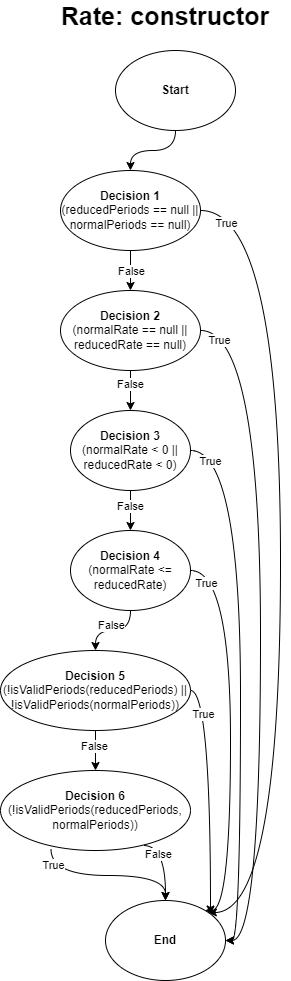

The diagram above was exported from draw.io. Its source (the exported page's mxGraphModel, read from the mxfile embedded in the PNG):
<mxGraphModel dx="2625" dy="1573" grid="1" gridSize="10" guides="1" tooltips="1" connect="1" arrows="1" fold="1" page="1" pageScale="1" pageWidth="850" pageHeight="1100" math="0" shadow="0">
  <root>
    <mxCell id="0" />
    <mxCell id="1" parent="0" />
    <mxCell id="1VLJzk10NSOusk_o35or-1" value="Rate: constructor" style="text;html=1;strokeColor=none;fillColor=none;align=center;verticalAlign=middle;whiteSpace=wrap;rounded=0;fontSize=25;fontStyle=1" vertex="1" parent="1">
      <mxGeometry x="70" y="50" width="250" height="30" as="geometry" />
    </mxCell>
    <mxCell id="ZeTgGeQSSzEG1QSBDHpS-7" style="edgeStyle=orthogonalEdgeStyle;rounded=0;orthogonalLoop=1;jettySize=auto;html=1;curved=1;" edge="1" parent="1" source="Q6TAytKmU47UmTYcHgOf-1" target="ZeTgGeQSSzEG1QSBDHpS-1">
      <mxGeometry relative="1" as="geometry" />
    </mxCell>
    <mxCell id="Q6TAytKmU47UmTYcHgOf-1" value="Start" style="ellipse;whiteSpace=wrap;html=1;fontStyle=1" vertex="1" parent="1">
      <mxGeometry x="145" y="100" width="120" height="80" as="geometry" />
    </mxCell>
    <mxCell id="Q6TAytKmU47UmTYcHgOf-2" value="End" style="ellipse;whiteSpace=wrap;html=1;fontStyle=1" vertex="1" parent="1">
      <mxGeometry x="135" y="950" width="120" height="80" as="geometry" />
    </mxCell>
    <mxCell id="ZeTgGeQSSzEG1QSBDHpS-8" style="edgeStyle=orthogonalEdgeStyle;rounded=0;orthogonalLoop=1;jettySize=auto;html=1;" edge="1" parent="1" source="ZeTgGeQSSzEG1QSBDHpS-1" target="ZeTgGeQSSzEG1QSBDHpS-2">
      <mxGeometry relative="1" as="geometry" />
    </mxCell>
    <mxCell id="VtqGXiDnVc68d_yJNUOe-2" value="False" style="edgeLabel;html=1;align=center;verticalAlign=middle;resizable=0;points=[];" vertex="1" connectable="0" parent="ZeTgGeQSSzEG1QSBDHpS-8">
      <mxGeometry x="-0.0471" y="-2" relative="1" as="geometry">
        <mxPoint x="2" as="offset" />
      </mxGeometry>
    </mxCell>
    <mxCell id="VtqGXiDnVc68d_yJNUOe-3" style="edgeStyle=orthogonalEdgeStyle;rounded=0;orthogonalLoop=1;jettySize=auto;html=1;curved=1;" edge="1" parent="1" source="ZeTgGeQSSzEG1QSBDHpS-1" target="Q6TAytKmU47UmTYcHgOf-2">
      <mxGeometry relative="1" as="geometry">
        <mxPoint x="249.9999846938756" y="260.02857142857135" as="sourcePoint" />
        <mxPoint x="263.4" y="962.24" as="targetPoint" />
        <Array as="points">
          <mxPoint x="310" y="260" />
          <mxPoint x="310" y="962" />
        </Array>
      </mxGeometry>
    </mxCell>
    <mxCell id="VtqGXiDnVc68d_yJNUOe-4" value="True" style="edgeLabel;html=1;align=center;verticalAlign=middle;resizable=0;points=[];" vertex="1" connectable="0" parent="VtqGXiDnVc68d_yJNUOe-3">
      <mxGeometry x="-0.8584" y="-12" relative="1" as="geometry">
        <mxPoint x="-35" as="offset" />
      </mxGeometry>
    </mxCell>
    <mxCell id="ZeTgGeQSSzEG1QSBDHpS-1" value="&lt;b&gt;Decision 1&lt;/b&gt;&lt;br&gt;(reducedPeriods == null || normalPeriods == null)" style="ellipse;whiteSpace=wrap;html=1;" vertex="1" parent="1">
      <mxGeometry x="90" y="220" width="140" height="80" as="geometry" />
    </mxCell>
    <mxCell id="ZeTgGeQSSzEG1QSBDHpS-9" style="edgeStyle=orthogonalEdgeStyle;rounded=0;orthogonalLoop=1;jettySize=auto;html=1;" edge="1" parent="1" source="ZeTgGeQSSzEG1QSBDHpS-2" target="ZeTgGeQSSzEG1QSBDHpS-3">
      <mxGeometry relative="1" as="geometry" />
    </mxCell>
    <mxCell id="VtqGXiDnVc68d_yJNUOe-1" value="False" style="edgeLabel;html=1;align=center;verticalAlign=middle;resizable=0;points=[];" vertex="1" connectable="0" parent="ZeTgGeQSSzEG1QSBDHpS-9">
      <mxGeometry x="-0.39" y="-1" relative="1" as="geometry">
        <mxPoint as="offset" />
      </mxGeometry>
    </mxCell>
    <mxCell id="ZeTgGeQSSzEG1QSBDHpS-2" value="&lt;b&gt;Decision 2&lt;/b&gt;&lt;br&gt;(normalRate == null || reducedRate == null)" style="ellipse;whiteSpace=wrap;html=1;" vertex="1" parent="1">
      <mxGeometry x="90" y="340" width="140" height="80" as="geometry" />
    </mxCell>
    <mxCell id="ZeTgGeQSSzEG1QSBDHpS-10" style="edgeStyle=orthogonalEdgeStyle;rounded=0;orthogonalLoop=1;jettySize=auto;html=1;" edge="1" parent="1" source="ZeTgGeQSSzEG1QSBDHpS-3" target="ZeTgGeQSSzEG1QSBDHpS-5">
      <mxGeometry relative="1" as="geometry" />
    </mxCell>
    <mxCell id="ZeTgGeQSSzEG1QSBDHpS-19" value="False" style="edgeLabel;html=1;align=center;verticalAlign=middle;resizable=0;points=[];" vertex="1" connectable="0" parent="ZeTgGeQSSzEG1QSBDHpS-10">
      <mxGeometry x="-0.2186" y="-1" relative="1" as="geometry">
        <mxPoint as="offset" />
      </mxGeometry>
    </mxCell>
    <mxCell id="VtqGXiDnVc68d_yJNUOe-8" style="edgeStyle=orthogonalEdgeStyle;rounded=0;orthogonalLoop=1;jettySize=auto;html=1;curved=1;" edge="1" parent="1" source="ZeTgGeQSSzEG1QSBDHpS-3" target="Q6TAytKmU47UmTYcHgOf-2">
      <mxGeometry relative="1" as="geometry">
        <Array as="points">
          <mxPoint x="270" y="500" />
          <mxPoint x="270" y="990" />
        </Array>
      </mxGeometry>
    </mxCell>
    <mxCell id="VtqGXiDnVc68d_yJNUOe-9" value="True" style="edgeLabel;html=1;align=center;verticalAlign=middle;resizable=0;points=[];" vertex="1" connectable="0" parent="VtqGXiDnVc68d_yJNUOe-8">
      <mxGeometry x="-0.8516" y="-6" relative="1" as="geometry">
        <mxPoint x="-21" y="4" as="offset" />
      </mxGeometry>
    </mxCell>
    <mxCell id="ZeTgGeQSSzEG1QSBDHpS-3" value="&lt;b&gt;Decision 3&lt;/b&gt;&lt;br&gt;(normalRate &amp;lt; 0 || reducedRate &amp;lt; 0)" style="ellipse;whiteSpace=wrap;html=1;" vertex="1" parent="1">
      <mxGeometry x="100" y="460" width="120" height="80" as="geometry" />
    </mxCell>
    <mxCell id="ZeTgGeQSSzEG1QSBDHpS-12" style="edgeStyle=orthogonalEdgeStyle;rounded=0;orthogonalLoop=1;jettySize=auto;html=1;curved=1;" edge="1" parent="1" source="ZeTgGeQSSzEG1QSBDHpS-4" target="ZeTgGeQSSzEG1QSBDHpS-6">
      <mxGeometry relative="1" as="geometry" />
    </mxCell>
    <mxCell id="ZeTgGeQSSzEG1QSBDHpS-17" value="False" style="edgeLabel;html=1;align=center;verticalAlign=middle;resizable=0;points=[];" vertex="1" connectable="0" parent="ZeTgGeQSSzEG1QSBDHpS-12">
      <mxGeometry x="-0.19" y="-2" relative="1" as="geometry">
        <mxPoint as="offset" />
      </mxGeometry>
    </mxCell>
    <mxCell id="VtqGXiDnVc68d_yJNUOe-12" style="edgeStyle=orthogonalEdgeStyle;rounded=0;orthogonalLoop=1;jettySize=auto;html=1;curved=1;" edge="1" parent="1" source="ZeTgGeQSSzEG1QSBDHpS-4" target="Q6TAytKmU47UmTYcHgOf-2">
      <mxGeometry relative="1" as="geometry">
        <Array as="points">
          <mxPoint x="240" y="740" />
        </Array>
      </mxGeometry>
    </mxCell>
    <mxCell id="VtqGXiDnVc68d_yJNUOe-13" value="True" style="edgeLabel;html=1;align=center;verticalAlign=middle;resizable=0;points=[];" vertex="1" connectable="0" parent="VtqGXiDnVc68d_yJNUOe-12">
      <mxGeometry x="-0.656" y="-8" relative="1" as="geometry">
        <mxPoint as="offset" />
      </mxGeometry>
    </mxCell>
    <mxCell id="ZeTgGeQSSzEG1QSBDHpS-4" value="&lt;b&gt;Decision 5&lt;/b&gt;&lt;br&gt;(!isValidPeriods(reducedPeriods) || !isValidPeriods(normalPeriods))" style="ellipse;whiteSpace=wrap;html=1;" vertex="1" parent="1">
      <mxGeometry x="30" y="700" width="190" height="80" as="geometry" />
    </mxCell>
    <mxCell id="ZeTgGeQSSzEG1QSBDHpS-11" style="edgeStyle=orthogonalEdgeStyle;rounded=0;orthogonalLoop=1;jettySize=auto;html=1;curved=1;" edge="1" parent="1" source="ZeTgGeQSSzEG1QSBDHpS-5" target="ZeTgGeQSSzEG1QSBDHpS-4">
      <mxGeometry relative="1" as="geometry" />
    </mxCell>
    <mxCell id="ZeTgGeQSSzEG1QSBDHpS-18" value="False" style="edgeLabel;html=1;align=center;verticalAlign=middle;resizable=0;points=[];" vertex="1" connectable="0" parent="ZeTgGeQSSzEG1QSBDHpS-11">
      <mxGeometry x="0.0671" relative="1" as="geometry">
        <mxPoint y="-6" as="offset" />
      </mxGeometry>
    </mxCell>
    <mxCell id="VtqGXiDnVc68d_yJNUOe-10" style="edgeStyle=orthogonalEdgeStyle;rounded=0;orthogonalLoop=1;jettySize=auto;html=1;curved=1;" edge="1" parent="1" source="ZeTgGeQSSzEG1QSBDHpS-5" target="Q6TAytKmU47UmTYcHgOf-2">
      <mxGeometry relative="1" as="geometry">
        <Array as="points">
          <mxPoint x="260" y="620" />
          <mxPoint x="260" y="960" />
        </Array>
      </mxGeometry>
    </mxCell>
    <mxCell id="VtqGXiDnVc68d_yJNUOe-11" value="True" style="edgeLabel;html=1;align=center;verticalAlign=middle;resizable=0;points=[];" vertex="1" connectable="0" parent="VtqGXiDnVc68d_yJNUOe-10">
      <mxGeometry x="-0.9223" y="-12" relative="1" as="geometry">
        <mxPoint as="offset" />
      </mxGeometry>
    </mxCell>
    <mxCell id="ZeTgGeQSSzEG1QSBDHpS-5" value="&lt;b&gt;Decision 4&lt;/b&gt;&lt;br&gt;(normalRate &amp;lt;= reducedRate)" style="ellipse;whiteSpace=wrap;html=1;" vertex="1" parent="1">
      <mxGeometry x="100" y="580" width="120" height="80" as="geometry" />
    </mxCell>
    <mxCell id="ZeTgGeQSSzEG1QSBDHpS-13" style="edgeStyle=orthogonalEdgeStyle;rounded=0;orthogonalLoop=1;jettySize=auto;html=1;curved=1;exitX=0.753;exitY=0.938;exitDx=0;exitDy=0;exitPerimeter=0;" edge="1" parent="1" source="ZeTgGeQSSzEG1QSBDHpS-6" target="Q6TAytKmU47UmTYcHgOf-2">
      <mxGeometry relative="1" as="geometry">
        <Array as="points">
          <mxPoint x="195" y="895" />
        </Array>
      </mxGeometry>
    </mxCell>
    <mxCell id="ZeTgGeQSSzEG1QSBDHpS-16" value="False" style="edgeLabel;html=1;align=center;verticalAlign=middle;resizable=0;points=[];" vertex="1" connectable="0" parent="ZeTgGeQSSzEG1QSBDHpS-13">
      <mxGeometry x="-0.635" y="1" relative="1" as="geometry">
        <mxPoint x="-1" y="9" as="offset" />
      </mxGeometry>
    </mxCell>
    <mxCell id="ZeTgGeQSSzEG1QSBDHpS-14" style="edgeStyle=orthogonalEdgeStyle;rounded=0;orthogonalLoop=1;jettySize=auto;html=1;curved=1;exitX=0.266;exitY=0.984;exitDx=0;exitDy=0;exitPerimeter=0;" edge="1" parent="1" source="ZeTgGeQSSzEG1QSBDHpS-6" target="Q6TAytKmU47UmTYcHgOf-2">
      <mxGeometry relative="1" as="geometry" />
    </mxCell>
    <mxCell id="ZeTgGeQSSzEG1QSBDHpS-15" value="True" style="edgeLabel;html=1;align=center;verticalAlign=middle;resizable=0;points=[];" vertex="1" connectable="0" parent="ZeTgGeQSSzEG1QSBDHpS-14">
      <mxGeometry x="-0.8144" y="1" relative="1" as="geometry">
        <mxPoint as="offset" />
      </mxGeometry>
    </mxCell>
    <mxCell id="ZeTgGeQSSzEG1QSBDHpS-6" value="&lt;b&gt;Decision 6&lt;/b&gt;&lt;br&gt;(!isValidPeriods(reducedPeriods, normalPeriods))" style="ellipse;whiteSpace=wrap;html=1;" vertex="1" parent="1">
      <mxGeometry x="30" y="820" width="190" height="80" as="geometry" />
    </mxCell>
    <mxCell id="VtqGXiDnVc68d_yJNUOe-5" style="edgeStyle=orthogonalEdgeStyle;rounded=0;orthogonalLoop=1;jettySize=auto;html=1;curved=1;" edge="1" parent="1" source="ZeTgGeQSSzEG1QSBDHpS-2" target="Q6TAytKmU47UmTYcHgOf-2">
      <mxGeometry relative="1" as="geometry">
        <Array as="points">
          <mxPoint x="290" y="380" />
          <mxPoint x="290" y="990" />
        </Array>
      </mxGeometry>
    </mxCell>
    <mxCell id="VtqGXiDnVc68d_yJNUOe-6" value="True" style="edgeLabel;html=1;align=center;verticalAlign=middle;resizable=0;points=[];" vertex="1" connectable="0" parent="VtqGXiDnVc68d_yJNUOe-5">
      <mxGeometry x="-0.9517" y="-9" relative="1" as="geometry">
        <mxPoint as="offset" />
      </mxGeometry>
    </mxCell>
  </root>
</mxGraphModel>